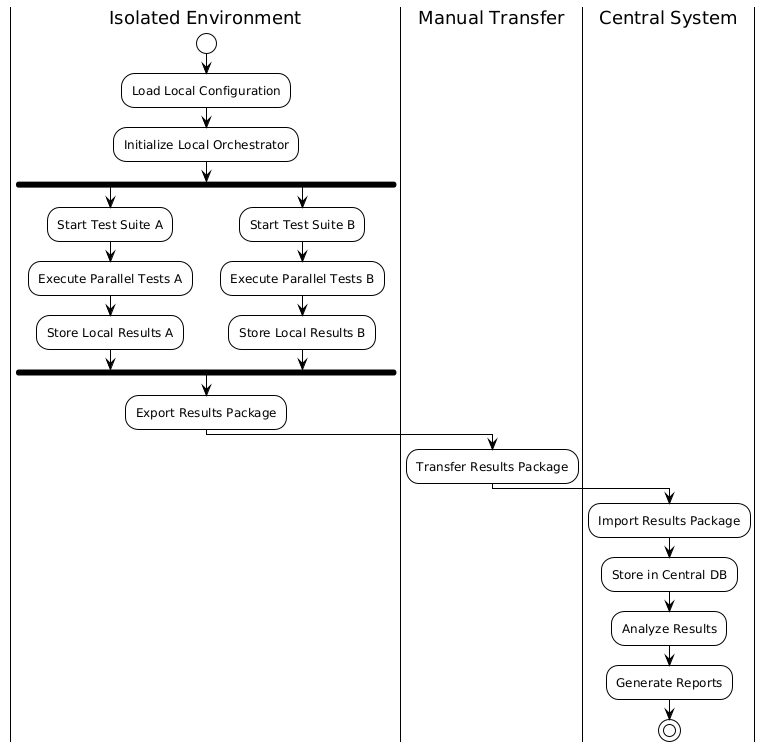

The diagram above was rendered by PlantUML. Its source (embedded in the PNG):
@startuml
!theme plain
|Isolated Environment|
start
:Load Local Configuration;
:Initialize Local Orchestrator;

fork
    :Start Test Suite A;
    :Execute Parallel Tests A;
    :Store Local Results A;
fork again
    :Start Test Suite B;
    :Execute Parallel Tests B;
    :Store Local Results B;
end fork

:Export Results Package;

|Manual Transfer|
:Transfer Results Package;

|Central System|
:Import Results Package;
:Store in Central DB;
:Analyze Results;
:Generate Reports;

stop
@enduml